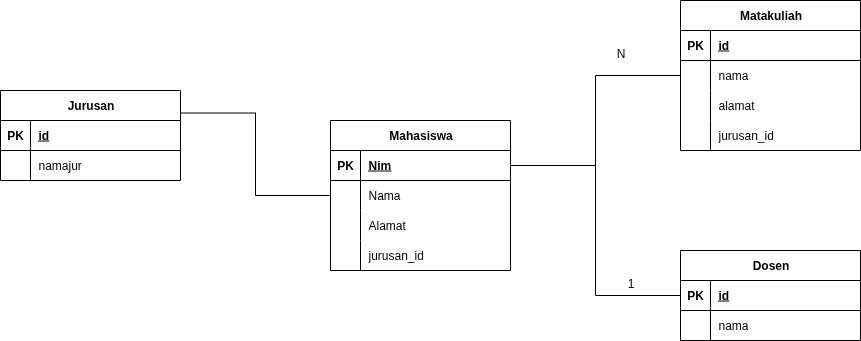

The diagram above was exported from draw.io. Its source (the exported page's mxGraphModel, read from the mxfile embedded in the PNG):
<mxGraphModel dx="1816" dy="574" grid="1" gridSize="10" guides="1" tooltips="1" connect="1" arrows="1" fold="1" page="1" pageScale="1" pageWidth="827" pageHeight="1169" math="0" shadow="0">
  <root>
    <mxCell id="0" />
    <mxCell id="1" parent="0" />
    <mxCell id="2We2Qtyuojl7A7TwDVbU-19" value="Mahasiswa" style="shape=table;startSize=30;container=1;collapsible=1;childLayout=tableLayout;fixedRows=1;rowLines=0;fontStyle=1;align=center;resizeLast=1;html=1;" parent="1" vertex="1">
      <mxGeometry x="110" y="510" width="180" height="150" as="geometry" />
    </mxCell>
    <mxCell id="2We2Qtyuojl7A7TwDVbU-20" value="" style="shape=tableRow;horizontal=0;startSize=0;swimlaneHead=0;swimlaneBody=0;fillColor=none;collapsible=0;dropTarget=0;points=[[0,0.5],[1,0.5]];portConstraint=eastwest;top=0;left=0;right=0;bottom=1;" parent="2We2Qtyuojl7A7TwDVbU-19" vertex="1">
      <mxGeometry y="30" width="180" height="30" as="geometry" />
    </mxCell>
    <mxCell id="2We2Qtyuojl7A7TwDVbU-21" value="PK" style="shape=partialRectangle;connectable=0;fillColor=none;top=0;left=0;bottom=0;right=0;fontStyle=1;overflow=hidden;whiteSpace=wrap;html=1;" parent="2We2Qtyuojl7A7TwDVbU-20" vertex="1">
      <mxGeometry width="30" height="30" as="geometry">
        <mxRectangle width="30" height="30" as="alternateBounds" />
      </mxGeometry>
    </mxCell>
    <mxCell id="2We2Qtyuojl7A7TwDVbU-22" value="Nim" style="shape=partialRectangle;connectable=0;fillColor=none;top=0;left=0;bottom=0;right=0;align=left;spacingLeft=6;fontStyle=5;overflow=hidden;whiteSpace=wrap;html=1;" parent="2We2Qtyuojl7A7TwDVbU-20" vertex="1">
      <mxGeometry x="30" width="150" height="30" as="geometry">
        <mxRectangle width="150" height="30" as="alternateBounds" />
      </mxGeometry>
    </mxCell>
    <mxCell id="2We2Qtyuojl7A7TwDVbU-23" value="" style="shape=tableRow;horizontal=0;startSize=0;swimlaneHead=0;swimlaneBody=0;fillColor=none;collapsible=0;dropTarget=0;points=[[0,0.5],[1,0.5]];portConstraint=eastwest;top=0;left=0;right=0;bottom=0;" parent="2We2Qtyuojl7A7TwDVbU-19" vertex="1">
      <mxGeometry y="60" width="180" height="30" as="geometry" />
    </mxCell>
    <mxCell id="2We2Qtyuojl7A7TwDVbU-24" value="" style="shape=partialRectangle;connectable=0;fillColor=none;top=0;left=0;bottom=0;right=0;editable=1;overflow=hidden;whiteSpace=wrap;html=1;" parent="2We2Qtyuojl7A7TwDVbU-23" vertex="1">
      <mxGeometry width="30" height="30" as="geometry">
        <mxRectangle width="30" height="30" as="alternateBounds" />
      </mxGeometry>
    </mxCell>
    <mxCell id="2We2Qtyuojl7A7TwDVbU-25" value="Nama" style="shape=partialRectangle;connectable=0;fillColor=none;top=0;left=0;bottom=0;right=0;align=left;spacingLeft=6;overflow=hidden;whiteSpace=wrap;html=1;" parent="2We2Qtyuojl7A7TwDVbU-23" vertex="1">
      <mxGeometry x="30" width="150" height="30" as="geometry">
        <mxRectangle width="150" height="30" as="alternateBounds" />
      </mxGeometry>
    </mxCell>
    <mxCell id="2We2Qtyuojl7A7TwDVbU-26" value="" style="shape=tableRow;horizontal=0;startSize=0;swimlaneHead=0;swimlaneBody=0;fillColor=none;collapsible=0;dropTarget=0;points=[[0,0.5],[1,0.5]];portConstraint=eastwest;top=0;left=0;right=0;bottom=0;" parent="2We2Qtyuojl7A7TwDVbU-19" vertex="1">
      <mxGeometry y="90" width="180" height="30" as="geometry" />
    </mxCell>
    <mxCell id="2We2Qtyuojl7A7TwDVbU-27" value="" style="shape=partialRectangle;connectable=0;fillColor=none;top=0;left=0;bottom=0;right=0;editable=1;overflow=hidden;whiteSpace=wrap;html=1;" parent="2We2Qtyuojl7A7TwDVbU-26" vertex="1">
      <mxGeometry width="30" height="30" as="geometry">
        <mxRectangle width="30" height="30" as="alternateBounds" />
      </mxGeometry>
    </mxCell>
    <mxCell id="2We2Qtyuojl7A7TwDVbU-28" value="Alamat" style="shape=partialRectangle;connectable=0;fillColor=none;top=0;left=0;bottom=0;right=0;align=left;spacingLeft=6;overflow=hidden;whiteSpace=wrap;html=1;" parent="2We2Qtyuojl7A7TwDVbU-26" vertex="1">
      <mxGeometry x="30" width="150" height="30" as="geometry">
        <mxRectangle width="150" height="30" as="alternateBounds" />
      </mxGeometry>
    </mxCell>
    <mxCell id="2We2Qtyuojl7A7TwDVbU-29" value="" style="shape=tableRow;horizontal=0;startSize=0;swimlaneHead=0;swimlaneBody=0;fillColor=none;collapsible=0;dropTarget=0;points=[[0,0.5],[1,0.5]];portConstraint=eastwest;top=0;left=0;right=0;bottom=0;" parent="2We2Qtyuojl7A7TwDVbU-19" vertex="1">
      <mxGeometry y="120" width="180" height="30" as="geometry" />
    </mxCell>
    <mxCell id="2We2Qtyuojl7A7TwDVbU-30" value="" style="shape=partialRectangle;connectable=0;fillColor=none;top=0;left=0;bottom=0;right=0;editable=1;overflow=hidden;whiteSpace=wrap;html=1;" parent="2We2Qtyuojl7A7TwDVbU-29" vertex="1">
      <mxGeometry width="30" height="30" as="geometry">
        <mxRectangle width="30" height="30" as="alternateBounds" />
      </mxGeometry>
    </mxCell>
    <mxCell id="2We2Qtyuojl7A7TwDVbU-31" value="jurusan_id" style="shape=partialRectangle;connectable=0;fillColor=none;top=0;left=0;bottom=0;right=0;align=left;spacingLeft=6;overflow=hidden;whiteSpace=wrap;html=1;" parent="2We2Qtyuojl7A7TwDVbU-29" vertex="1">
      <mxGeometry x="30" width="150" height="30" as="geometry">
        <mxRectangle width="150" height="30" as="alternateBounds" />
      </mxGeometry>
    </mxCell>
    <mxCell id="2We2Qtyuojl7A7TwDVbU-32" value="Matakuliah" style="shape=table;startSize=30;container=1;collapsible=1;childLayout=tableLayout;fixedRows=1;rowLines=0;fontStyle=1;align=center;resizeLast=1;html=1;" parent="1" vertex="1">
      <mxGeometry x="460" y="390" width="180" height="150" as="geometry" />
    </mxCell>
    <mxCell id="2We2Qtyuojl7A7TwDVbU-33" value="" style="shape=tableRow;horizontal=0;startSize=0;swimlaneHead=0;swimlaneBody=0;fillColor=none;collapsible=0;dropTarget=0;points=[[0,0.5],[1,0.5]];portConstraint=eastwest;top=0;left=0;right=0;bottom=1;" parent="2We2Qtyuojl7A7TwDVbU-32" vertex="1">
      <mxGeometry y="30" width="180" height="30" as="geometry" />
    </mxCell>
    <mxCell id="2We2Qtyuojl7A7TwDVbU-34" value="PK" style="shape=partialRectangle;connectable=0;fillColor=none;top=0;left=0;bottom=0;right=0;fontStyle=1;overflow=hidden;whiteSpace=wrap;html=1;" parent="2We2Qtyuojl7A7TwDVbU-33" vertex="1">
      <mxGeometry width="30" height="30" as="geometry">
        <mxRectangle width="30" height="30" as="alternateBounds" />
      </mxGeometry>
    </mxCell>
    <mxCell id="2We2Qtyuojl7A7TwDVbU-35" value="id" style="shape=partialRectangle;connectable=0;fillColor=none;top=0;left=0;bottom=0;right=0;align=left;spacingLeft=6;fontStyle=5;overflow=hidden;whiteSpace=wrap;html=1;" parent="2We2Qtyuojl7A7TwDVbU-33" vertex="1">
      <mxGeometry x="30" width="150" height="30" as="geometry">
        <mxRectangle width="150" height="30" as="alternateBounds" />
      </mxGeometry>
    </mxCell>
    <mxCell id="2We2Qtyuojl7A7TwDVbU-36" value="" style="shape=tableRow;horizontal=0;startSize=0;swimlaneHead=0;swimlaneBody=0;fillColor=none;collapsible=0;dropTarget=0;points=[[0,0.5],[1,0.5]];portConstraint=eastwest;top=0;left=0;right=0;bottom=0;" parent="2We2Qtyuojl7A7TwDVbU-32" vertex="1">
      <mxGeometry y="60" width="180" height="30" as="geometry" />
    </mxCell>
    <mxCell id="2We2Qtyuojl7A7TwDVbU-37" value="" style="shape=partialRectangle;connectable=0;fillColor=none;top=0;left=0;bottom=0;right=0;editable=1;overflow=hidden;whiteSpace=wrap;html=1;" parent="2We2Qtyuojl7A7TwDVbU-36" vertex="1">
      <mxGeometry width="30" height="30" as="geometry">
        <mxRectangle width="30" height="30" as="alternateBounds" />
      </mxGeometry>
    </mxCell>
    <mxCell id="2We2Qtyuojl7A7TwDVbU-38" value="nama" style="shape=partialRectangle;connectable=0;fillColor=none;top=0;left=0;bottom=0;right=0;align=left;spacingLeft=6;overflow=hidden;whiteSpace=wrap;html=1;" parent="2We2Qtyuojl7A7TwDVbU-36" vertex="1">
      <mxGeometry x="30" width="150" height="30" as="geometry">
        <mxRectangle width="150" height="30" as="alternateBounds" />
      </mxGeometry>
    </mxCell>
    <mxCell id="2We2Qtyuojl7A7TwDVbU-39" value="" style="shape=tableRow;horizontal=0;startSize=0;swimlaneHead=0;swimlaneBody=0;fillColor=none;collapsible=0;dropTarget=0;points=[[0,0.5],[1,0.5]];portConstraint=eastwest;top=0;left=0;right=0;bottom=0;" parent="2We2Qtyuojl7A7TwDVbU-32" vertex="1">
      <mxGeometry y="90" width="180" height="30" as="geometry" />
    </mxCell>
    <mxCell id="2We2Qtyuojl7A7TwDVbU-40" value="" style="shape=partialRectangle;connectable=0;fillColor=none;top=0;left=0;bottom=0;right=0;editable=1;overflow=hidden;whiteSpace=wrap;html=1;" parent="2We2Qtyuojl7A7TwDVbU-39" vertex="1">
      <mxGeometry width="30" height="30" as="geometry">
        <mxRectangle width="30" height="30" as="alternateBounds" />
      </mxGeometry>
    </mxCell>
    <mxCell id="2We2Qtyuojl7A7TwDVbU-41" value="alamat" style="shape=partialRectangle;connectable=0;fillColor=none;top=0;left=0;bottom=0;right=0;align=left;spacingLeft=6;overflow=hidden;whiteSpace=wrap;html=1;" parent="2We2Qtyuojl7A7TwDVbU-39" vertex="1">
      <mxGeometry x="30" width="150" height="30" as="geometry">
        <mxRectangle width="150" height="30" as="alternateBounds" />
      </mxGeometry>
    </mxCell>
    <mxCell id="2We2Qtyuojl7A7TwDVbU-42" value="" style="shape=tableRow;horizontal=0;startSize=0;swimlaneHead=0;swimlaneBody=0;fillColor=none;collapsible=0;dropTarget=0;points=[[0,0.5],[1,0.5]];portConstraint=eastwest;top=0;left=0;right=0;bottom=0;" parent="2We2Qtyuojl7A7TwDVbU-32" vertex="1">
      <mxGeometry y="120" width="180" height="30" as="geometry" />
    </mxCell>
    <mxCell id="2We2Qtyuojl7A7TwDVbU-43" value="" style="shape=partialRectangle;connectable=0;fillColor=none;top=0;left=0;bottom=0;right=0;editable=1;overflow=hidden;whiteSpace=wrap;html=1;" parent="2We2Qtyuojl7A7TwDVbU-42" vertex="1">
      <mxGeometry width="30" height="30" as="geometry">
        <mxRectangle width="30" height="30" as="alternateBounds" />
      </mxGeometry>
    </mxCell>
    <mxCell id="2We2Qtyuojl7A7TwDVbU-44" value="jurusan_id" style="shape=partialRectangle;connectable=0;fillColor=none;top=0;left=0;bottom=0;right=0;align=left;spacingLeft=6;overflow=hidden;whiteSpace=wrap;html=1;" parent="2We2Qtyuojl7A7TwDVbU-42" vertex="1">
      <mxGeometry x="30" width="150" height="30" as="geometry">
        <mxRectangle width="150" height="30" as="alternateBounds" />
      </mxGeometry>
    </mxCell>
    <mxCell id="2We2Qtyuojl7A7TwDVbU-45" value="Dosen" style="shape=table;startSize=30;container=1;collapsible=1;childLayout=tableLayout;fixedRows=1;rowLines=0;fontStyle=1;align=center;resizeLast=1;html=1;" parent="1" vertex="1">
      <mxGeometry x="460" y="640" width="180" height="90" as="geometry" />
    </mxCell>
    <mxCell id="2We2Qtyuojl7A7TwDVbU-46" value="" style="shape=tableRow;horizontal=0;startSize=0;swimlaneHead=0;swimlaneBody=0;fillColor=none;collapsible=0;dropTarget=0;points=[[0,0.5],[1,0.5]];portConstraint=eastwest;top=0;left=0;right=0;bottom=1;" parent="2We2Qtyuojl7A7TwDVbU-45" vertex="1">
      <mxGeometry y="30" width="180" height="30" as="geometry" />
    </mxCell>
    <mxCell id="2We2Qtyuojl7A7TwDVbU-47" value="PK" style="shape=partialRectangle;connectable=0;fillColor=none;top=0;left=0;bottom=0;right=0;fontStyle=1;overflow=hidden;whiteSpace=wrap;html=1;" parent="2We2Qtyuojl7A7TwDVbU-46" vertex="1">
      <mxGeometry width="30" height="30" as="geometry">
        <mxRectangle width="30" height="30" as="alternateBounds" />
      </mxGeometry>
    </mxCell>
    <mxCell id="2We2Qtyuojl7A7TwDVbU-48" value="id" style="shape=partialRectangle;connectable=0;fillColor=none;top=0;left=0;bottom=0;right=0;align=left;spacingLeft=6;fontStyle=5;overflow=hidden;whiteSpace=wrap;html=1;" parent="2We2Qtyuojl7A7TwDVbU-46" vertex="1">
      <mxGeometry x="30" width="150" height="30" as="geometry">
        <mxRectangle width="150" height="30" as="alternateBounds" />
      </mxGeometry>
    </mxCell>
    <mxCell id="2We2Qtyuojl7A7TwDVbU-49" value="" style="shape=tableRow;horizontal=0;startSize=0;swimlaneHead=0;swimlaneBody=0;fillColor=none;collapsible=0;dropTarget=0;points=[[0,0.5],[1,0.5]];portConstraint=eastwest;top=0;left=0;right=0;bottom=0;" parent="2We2Qtyuojl7A7TwDVbU-45" vertex="1">
      <mxGeometry y="60" width="180" height="30" as="geometry" />
    </mxCell>
    <mxCell id="2We2Qtyuojl7A7TwDVbU-50" value="" style="shape=partialRectangle;connectable=0;fillColor=none;top=0;left=0;bottom=0;right=0;editable=1;overflow=hidden;whiteSpace=wrap;html=1;" parent="2We2Qtyuojl7A7TwDVbU-49" vertex="1">
      <mxGeometry width="30" height="30" as="geometry">
        <mxRectangle width="30" height="30" as="alternateBounds" />
      </mxGeometry>
    </mxCell>
    <mxCell id="2We2Qtyuojl7A7TwDVbU-51" value="nama" style="shape=partialRectangle;connectable=0;fillColor=none;top=0;left=0;bottom=0;right=0;align=left;spacingLeft=6;overflow=hidden;whiteSpace=wrap;html=1;" parent="2We2Qtyuojl7A7TwDVbU-49" vertex="1">
      <mxGeometry x="30" width="150" height="30" as="geometry">
        <mxRectangle width="150" height="30" as="alternateBounds" />
      </mxGeometry>
    </mxCell>
    <mxCell id="2We2Qtyuojl7A7TwDVbU-58" value="Jurusan" style="shape=table;startSize=30;container=1;collapsible=1;childLayout=tableLayout;fixedRows=1;rowLines=0;fontStyle=1;align=center;resizeLast=1;html=1;" parent="1" vertex="1">
      <mxGeometry x="-220" y="480" width="180" height="90" as="geometry" />
    </mxCell>
    <mxCell id="2We2Qtyuojl7A7TwDVbU-59" value="" style="shape=tableRow;horizontal=0;startSize=0;swimlaneHead=0;swimlaneBody=0;fillColor=none;collapsible=0;dropTarget=0;points=[[0,0.5],[1,0.5]];portConstraint=eastwest;top=0;left=0;right=0;bottom=1;" parent="2We2Qtyuojl7A7TwDVbU-58" vertex="1">
      <mxGeometry y="30" width="180" height="30" as="geometry" />
    </mxCell>
    <mxCell id="2We2Qtyuojl7A7TwDVbU-60" value="PK" style="shape=partialRectangle;connectable=0;fillColor=none;top=0;left=0;bottom=0;right=0;fontStyle=1;overflow=hidden;whiteSpace=wrap;html=1;" parent="2We2Qtyuojl7A7TwDVbU-59" vertex="1">
      <mxGeometry width="30" height="30" as="geometry">
        <mxRectangle width="30" height="30" as="alternateBounds" />
      </mxGeometry>
    </mxCell>
    <mxCell id="2We2Qtyuojl7A7TwDVbU-61" value="id" style="shape=partialRectangle;connectable=0;fillColor=none;top=0;left=0;bottom=0;right=0;align=left;spacingLeft=6;fontStyle=5;overflow=hidden;whiteSpace=wrap;html=1;" parent="2We2Qtyuojl7A7TwDVbU-59" vertex="1">
      <mxGeometry x="30" width="150" height="30" as="geometry">
        <mxRectangle width="150" height="30" as="alternateBounds" />
      </mxGeometry>
    </mxCell>
    <mxCell id="2We2Qtyuojl7A7TwDVbU-62" value="" style="shape=tableRow;horizontal=0;startSize=0;swimlaneHead=0;swimlaneBody=0;fillColor=none;collapsible=0;dropTarget=0;points=[[0,0.5],[1,0.5]];portConstraint=eastwest;top=0;left=0;right=0;bottom=0;" parent="2We2Qtyuojl7A7TwDVbU-58" vertex="1">
      <mxGeometry y="60" width="180" height="30" as="geometry" />
    </mxCell>
    <mxCell id="2We2Qtyuojl7A7TwDVbU-63" value="" style="shape=partialRectangle;connectable=0;fillColor=none;top=0;left=0;bottom=0;right=0;editable=1;overflow=hidden;whiteSpace=wrap;html=1;" parent="2We2Qtyuojl7A7TwDVbU-62" vertex="1">
      <mxGeometry width="30" height="30" as="geometry">
        <mxRectangle width="30" height="30" as="alternateBounds" />
      </mxGeometry>
    </mxCell>
    <mxCell id="2We2Qtyuojl7A7TwDVbU-64" value="namajur" style="shape=partialRectangle;connectable=0;fillColor=none;top=0;left=0;bottom=0;right=0;align=left;spacingLeft=6;overflow=hidden;whiteSpace=wrap;html=1;" parent="2We2Qtyuojl7A7TwDVbU-62" vertex="1">
      <mxGeometry x="30" width="150" height="30" as="geometry">
        <mxRectangle width="150" height="30" as="alternateBounds" />
      </mxGeometry>
    </mxCell>
    <mxCell id="2We2Qtyuojl7A7TwDVbU-65" value="" style="endArrow=none;html=1;rounded=0;exitX=1;exitY=0.25;exitDx=0;exitDy=0;edgeStyle=orthogonalEdgeStyle;" parent="1" source="2We2Qtyuojl7A7TwDVbU-58" target="2We2Qtyuojl7A7TwDVbU-23" edge="1">
      <mxGeometry relative="1" as="geometry">
        <mxPoint x="-40" y="530" as="sourcePoint" />
        <mxPoint x="70" y="600" as="targetPoint" />
      </mxGeometry>
    </mxCell>
    <mxCell id="2We2Qtyuojl7A7TwDVbU-66" value="" style="endArrow=none;html=1;rounded=0;edgeStyle=orthogonalEdgeStyle;" parent="1" source="2We2Qtyuojl7A7TwDVbU-20" target="2We2Qtyuojl7A7TwDVbU-46" edge="1">
      <mxGeometry relative="1" as="geometry">
        <mxPoint x="309.5" y="570" as="sourcePoint" />
        <mxPoint x="450" y="685" as="targetPoint" />
      </mxGeometry>
    </mxCell>
    <mxCell id="2We2Qtyuojl7A7TwDVbU-67" value="" style="endArrow=none;html=1;rounded=0;edgeStyle=orthogonalEdgeStyle;entryX=1;entryY=0.5;entryDx=0;entryDy=0;" parent="1" source="2We2Qtyuojl7A7TwDVbU-36" target="2We2Qtyuojl7A7TwDVbU-20" edge="1">
      <mxGeometry relative="1" as="geometry">
        <mxPoint x="460" y="509.5" as="sourcePoint" />
        <mxPoint x="310" y="427.5" as="targetPoint" />
      </mxGeometry>
    </mxCell>
    <mxCell id="2We2Qtyuojl7A7TwDVbU-68" value="N" style="text;html=1;align=center;verticalAlign=middle;resizable=0;points=[];autosize=1;strokeColor=none;fillColor=none;" parent="1" vertex="1">
      <mxGeometry x="385" y="428" width="30" height="30" as="geometry" />
    </mxCell>
    <mxCell id="2We2Qtyuojl7A7TwDVbU-69" value="1" style="text;html=1;align=center;verticalAlign=middle;resizable=0;points=[];autosize=1;strokeColor=none;fillColor=none;" parent="1" vertex="1">
      <mxGeometry x="395" y="658" width="30" height="30" as="geometry" />
    </mxCell>
  </root>
</mxGraphModel>